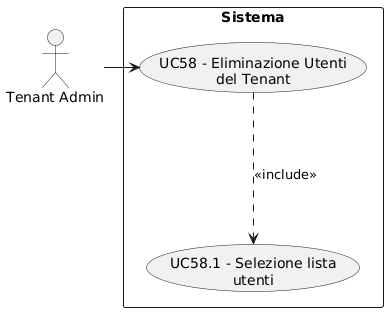

The diagram above was rendered by PlantUML. Its source (embedded in the PNG):
@startuml
skinparam wrapWidth 200
skinparam MaxMessageSize 150
top to bottom direction
skinparam packageStyle rectangle

actor "Tenant Admin" as CA_tenant_adm

rectangle "Sistema" {
    usecase "UC58 - Eliminazione Utenti del Tenant" as eliminazione_utenti_tenant
    usecase "UC58.1 - Selezione lista utenti" as selezione_lista_utenti
}

CA_tenant_adm -right-> eliminazione_utenti_tenant
eliminazione_utenti_tenant -down..> selezione_lista_utenti : <<include>>
@enduml